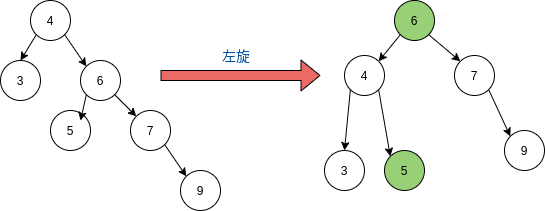

The diagram above was exported from draw.io. Its source (the exported page's mxGraphModel, read from the mxfile embedded in the PNG):
<mxGraphModel dx="1355" dy="725" grid="1" gridSize="10" guides="1" tooltips="1" connect="1" arrows="1" fold="1" page="1" pageScale="1" pageWidth="827" pageHeight="1169" background="#ffffff" math="0" shadow="0">
  <root>
    <mxCell id="0" />
    <mxCell id="1" parent="0" />
    <mxCell id="2" value="4" style="ellipse;whiteSpace=wrap;html=1;aspect=fixed;" parent="1" vertex="1">
      <mxGeometry x="120" y="85" width="40" height="40" as="geometry" />
    </mxCell>
    <mxCell id="3" value="3" style="ellipse;whiteSpace=wrap;html=1;aspect=fixed;" parent="1" vertex="1">
      <mxGeometry x="90" y="145" width="40" height="40" as="geometry" />
    </mxCell>
    <mxCell id="4" value="6" style="ellipse;whiteSpace=wrap;html=1;aspect=fixed;" parent="1" vertex="1">
      <mxGeometry x="170" y="145" width="40" height="40" as="geometry" />
    </mxCell>
    <mxCell id="5" value="7" style="ellipse;whiteSpace=wrap;html=1;aspect=fixed;" parent="1" vertex="1">
      <mxGeometry x="220" y="195" width="40" height="40" as="geometry" />
    </mxCell>
    <mxCell id="6" value="5" style="ellipse;whiteSpace=wrap;html=1;aspect=fixed;" parent="1" vertex="1">
      <mxGeometry x="140" y="195" width="40" height="40" as="geometry" />
    </mxCell>
    <mxCell id="8" value="9" style="ellipse;whiteSpace=wrap;html=1;aspect=fixed;" parent="1" vertex="1">
      <mxGeometry x="270" y="255" width="40" height="40" as="geometry" />
    </mxCell>
    <mxCell id="9" value="" style="endArrow=classic;html=1;entryX=0;entryY=0;exitX=1;exitY=1;" parent="1" source="5" target="8" edge="1">
      <mxGeometry width="50" height="50" relative="1" as="geometry">
        <mxPoint x="90" y="365" as="sourcePoint" />
        <mxPoint x="140" y="315" as="targetPoint" />
      </mxGeometry>
    </mxCell>
    <mxCell id="10" value="" style="endArrow=classic;html=1;exitX=1;exitY=1;entryX=0;entryY=0;" parent="1" source="4" target="5" edge="1">
      <mxGeometry width="50" height="50" relative="1" as="geometry">
        <mxPoint x="90" y="365" as="sourcePoint" />
        <mxPoint x="50" y="465" as="targetPoint" />
      </mxGeometry>
    </mxCell>
    <mxCell id="11" value="" style="endArrow=classic;html=1;exitX=1;exitY=1;entryX=0;entryY=0;" parent="1" source="2" target="4" edge="1">
      <mxGeometry width="50" height="50" relative="1" as="geometry">
        <mxPoint x="100" y="375" as="sourcePoint" />
        <mxPoint x="60" y="475" as="targetPoint" />
      </mxGeometry>
    </mxCell>
    <mxCell id="12" value="" style="endArrow=classic;html=1;exitX=0;exitY=1;entryX=0.5;entryY=0;" parent="1" source="2" target="3" edge="1">
      <mxGeometry width="50" height="50" relative="1" as="geometry">
        <mxPoint x="110" y="385" as="sourcePoint" />
        <mxPoint x="70" y="485" as="targetPoint" />
      </mxGeometry>
    </mxCell>
    <mxCell id="13" value="" style="endArrow=classic;html=1;exitX=0;exitY=1;" parent="1" source="4" edge="1">
      <mxGeometry width="50" height="50" relative="1" as="geometry">
        <mxPoint x="120" y="395" as="sourcePoint" />
        <mxPoint x="170" y="205" as="targetPoint" />
      </mxGeometry>
    </mxCell>
    <mxCell id="25" value="4" style="ellipse;whiteSpace=wrap;html=1;aspect=fixed;" parent="1" vertex="1">
      <mxGeometry x="434" y="140" width="40" height="40" as="geometry" />
    </mxCell>
    <mxCell id="26" value="3" style="ellipse;whiteSpace=wrap;html=1;aspect=fixed;" parent="1" vertex="1">
      <mxGeometry x="414" y="235" width="40" height="40" as="geometry" />
    </mxCell>
    <mxCell id="27" value="6" style="ellipse;whiteSpace=wrap;html=1;aspect=fixed;fillColor=#97D077;" parent="1" vertex="1">
      <mxGeometry x="484" y="85" width="40" height="40" as="geometry" />
    </mxCell>
    <mxCell id="28" value="7" style="ellipse;whiteSpace=wrap;html=1;aspect=fixed;" parent="1" vertex="1">
      <mxGeometry x="544" y="140" width="40" height="40" as="geometry" />
    </mxCell>
    <mxCell id="29" value="5" style="ellipse;whiteSpace=wrap;html=1;aspect=fixed;fillColor=#97D077;" parent="1" vertex="1">
      <mxGeometry x="474" y="235" width="40" height="40" as="geometry" />
    </mxCell>
    <mxCell id="30" value="9" style="ellipse;whiteSpace=wrap;html=1;aspect=fixed;" parent="1" vertex="1">
      <mxGeometry x="594" y="215" width="40" height="40" as="geometry" />
    </mxCell>
    <mxCell id="31" value="" style="endArrow=classic;html=1;entryX=0;entryY=0;exitX=1;exitY=1;" parent="1" source="28" target="30" edge="1">
      <mxGeometry width="50" height="50" relative="1" as="geometry">
        <mxPoint x="444" y="370" as="sourcePoint" />
        <mxPoint x="494" y="320" as="targetPoint" />
      </mxGeometry>
    </mxCell>
    <mxCell id="32" value="" style="endArrow=classic;html=1;exitX=1;exitY=1;entryX=0;entryY=0;" parent="1" source="27" target="28" edge="1">
      <mxGeometry width="50" height="50" relative="1" as="geometry">
        <mxPoint x="444" y="370" as="sourcePoint" />
        <mxPoint x="404" y="470" as="targetPoint" />
      </mxGeometry>
    </mxCell>
    <mxCell id="34" value="" style="endArrow=classic;html=1;exitX=0;exitY=1;entryX=0.5;entryY=0;" parent="1" source="25" target="26" edge="1">
      <mxGeometry width="50" height="50" relative="1" as="geometry">
        <mxPoint x="464" y="390" as="sourcePoint" />
        <mxPoint x="424" y="490" as="targetPoint" />
      </mxGeometry>
    </mxCell>
    <mxCell id="35" value="" style="endArrow=classic;html=1;exitX=1;exitY=1;entryX=0;entryY=0;" parent="1" source="25" target="29" edge="1">
      <mxGeometry width="50" height="50" relative="1" as="geometry">
        <mxPoint x="474" y="400" as="sourcePoint" />
        <mxPoint x="524" y="210" as="targetPoint" />
      </mxGeometry>
    </mxCell>
    <mxCell id="36" value="" style="endArrow=classic;html=1;entryX=1;entryY=0;exitX=0;exitY=1;" parent="1" source="27" target="25" edge="1">
      <mxGeometry width="50" height="50" relative="1" as="geometry">
        <mxPoint x="24" y="370" as="sourcePoint" />
        <mxPoint x="74" y="320" as="targetPoint" />
      </mxGeometry>
    </mxCell>
    <mxCell id="37" value="" style="shape=flexArrow;endArrow=classic;html=1;fillColor=#EA6B66;" parent="1" edge="1">
      <mxGeometry width="50" height="50" relative="1" as="geometry">
        <mxPoint x="250" y="160" as="sourcePoint" />
        <mxPoint x="410" y="160" as="targetPoint" />
      </mxGeometry>
    </mxCell>
    <mxCell id="38" value="&lt;font style=&quot;font-size: 14px&quot; color=&quot;#004c99&quot;&gt;左旋&lt;/font&gt;" style="text;html=1;resizable=0;points=[];autosize=1;align=left;verticalAlign=top;spacingTop=-4;" parent="1" vertex="1">
      <mxGeometry x="310" y="130" width="40" height="20" as="geometry" />
    </mxCell>
  </root>
</mxGraphModel>